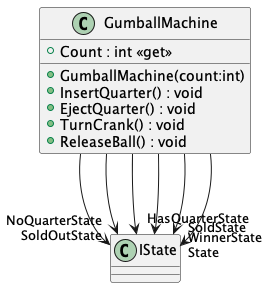

The diagram above was rendered by PlantUML. Its source (embedded in the PNG):
@startuml
class GumballMachine {
    + Count : int <<get>>
    + GumballMachine(count:int)
    + InsertQuarter() : void
    + EjectQuarter() : void
    + TurnCrank() : void
    + ReleaseBall() : void
}
GumballMachine --> "SoldOutState" IState
GumballMachine --> "NoQuarterState" IState
GumballMachine --> "HasQuarterState" IState
GumballMachine --> "SoldState" IState
GumballMachine --> "WinnerState" IState
GumballMachine --> "State" IState
@enduml